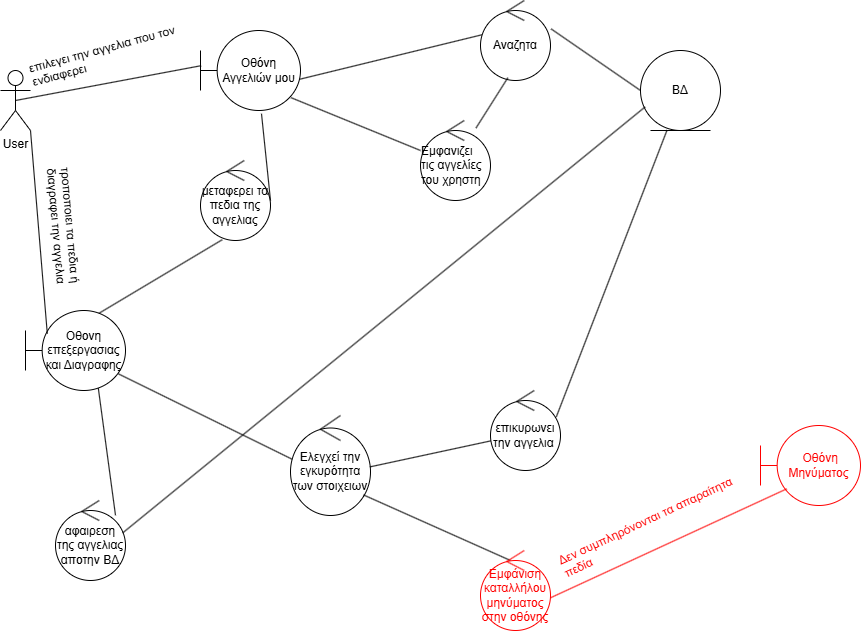

The diagram above was exported from draw.io. Its source (the exported page's mxGraphModel, read from the mxfile embedded in the PNG):
<mxGraphModel dx="1873" dy="931" grid="1" gridSize="10" guides="1" tooltips="1" connect="1" arrows="1" fold="1" page="1" pageScale="1" pageWidth="827" pageHeight="1169" math="0" shadow="0">
  <root>
    <mxCell id="0" />
    <mxCell id="1" parent="0" />
    <mxCell id="actor1" value="User" style="shape=umlActor;verticalLabelPosition=bottom;verticalAlign=top;html=1;outlineConnect=0;" parent="1" vertex="1">
      <mxGeometry x="-810" y="200" width="30" height="60" as="geometry" />
    </mxCell>
    <mxCell id="Mg-OlGnpIVuHk6f7juGX-5" value="&lt;div style=&quot;text-align: left;&quot;&gt;&lt;span style=&quot;background-color: transparent; color: light-dark(rgb(0, 0, 0), rgb(255, 255, 255));&quot;&gt;Εμφανιζει τις αγγελίες του χρηστη&lt;/span&gt;&lt;/div&gt;" style="ellipse;shape=umlControl;whiteSpace=wrap;html=1;" parent="1" vertex="1">
      <mxGeometry x="-390" y="250" width="70" height="80" as="geometry" />
    </mxCell>
    <mxCell id="Mg-OlGnpIVuHk6f7juGX-6" value="&lt;span style=&quot;text-align: left;&quot;&gt;Οθόνη Αγγελιών μου&lt;/span&gt;" style="shape=umlBoundary;whiteSpace=wrap;html=1;" parent="1" vertex="1">
      <mxGeometry x="-610" y="160" width="100" height="80" as="geometry" />
    </mxCell>
    <mxCell id="Mg-OlGnpIVuHk6f7juGX-9" value="" style="endArrow=none;html=1;rounded=0;exitX=0.99;exitY=0.61;exitDx=0;exitDy=0;exitPerimeter=0;entryX=0.037;entryY=0.425;entryDx=0;entryDy=0;entryPerimeter=0;" parent="1" source="Mg-OlGnpIVuHk6f7juGX-6" target="Mg-OlGnpIVuHk6f7juGX-10" edge="1">
      <mxGeometry width="50" height="50" relative="1" as="geometry">
        <mxPoint x="-450" y="330" as="sourcePoint" />
        <mxPoint x="-370" y="330" as="targetPoint" />
      </mxGeometry>
    </mxCell>
    <mxCell id="Mg-OlGnpIVuHk6f7juGX-10" value="Αναζητα" style="ellipse;shape=umlControl;whiteSpace=wrap;html=1;" parent="1" vertex="1">
      <mxGeometry x="-330" y="130" width="70" height="80" as="geometry" />
    </mxCell>
    <mxCell id="Mg-OlGnpIVuHk6f7juGX-11" value="" style="endArrow=none;html=1;rounded=0;exitX=0.391;exitY=0.965;exitDx=0;exitDy=0;exitPerimeter=0;" parent="1" source="Mg-OlGnpIVuHk6f7juGX-10" target="Mg-OlGnpIVuHk6f7juGX-5" edge="1">
      <mxGeometry width="50" height="50" relative="1" as="geometry">
        <mxPoint x="-290" y="220" as="sourcePoint" />
        <mxPoint x="-370" y="300" as="targetPoint" />
      </mxGeometry>
    </mxCell>
    <mxCell id="Mg-OlGnpIVuHk6f7juGX-13" value="" style="endArrow=none;html=1;rounded=0;exitX=1.009;exitY=0.355;exitDx=0;exitDy=0;exitPerimeter=0;entryX=0;entryY=0.5;entryDx=0;entryDy=0;" parent="1" source="Mg-OlGnpIVuHk6f7juGX-10" target="Mg-OlGnpIVuHk6f7juGX-14" edge="1">
      <mxGeometry width="50" height="50" relative="1" as="geometry">
        <mxPoint x="-240" y="160" as="sourcePoint" />
        <mxPoint x="-140" y="80" as="targetPoint" />
      </mxGeometry>
    </mxCell>
    <mxCell id="Mg-OlGnpIVuHk6f7juGX-14" value="ΒΔ" style="ellipse;shape=umlEntity;whiteSpace=wrap;html=1;" parent="1" vertex="1">
      <mxGeometry x="-170" y="180" width="80" height="80" as="geometry" />
    </mxCell>
    <mxCell id="Mg-OlGnpIVuHk6f7juGX-15" value="" style="endArrow=none;html=1;rounded=0;entryX=0.006;entryY=0.44;entryDx=0;entryDy=0;entryPerimeter=0;exitX=0.5;exitY=0.5;exitDx=0;exitDy=0;exitPerimeter=0;" parent="1" source="actor1" target="Mg-OlGnpIVuHk6f7juGX-6" edge="1">
      <mxGeometry width="50" height="50" relative="1" as="geometry">
        <mxPoint x="-740" y="220" as="sourcePoint" />
        <mxPoint x="-580" y="330" as="targetPoint" />
      </mxGeometry>
    </mxCell>
    <mxCell id="Mg-OlGnpIVuHk6f7juGX-16" value="επιλεγει την αγγελια που τον ενδιαφερει" style="text;whiteSpace=wrap;html=1;rotation=-15;" parent="1" vertex="1">
      <mxGeometry x="-785" y="160" width="190" height="40" as="geometry" />
    </mxCell>
    <mxCell id="Mg-OlGnpIVuHk6f7juGX-18" value="" style="endArrow=none;html=1;rounded=0;entryX=0.906;entryY=0.84;entryDx=0;entryDy=0;entryPerimeter=0;exitX=0;exitY=0.375;exitDx=0;exitDy=0;exitPerimeter=0;" parent="1" source="Mg-OlGnpIVuHk6f7juGX-5" target="Mg-OlGnpIVuHk6f7juGX-6" edge="1">
      <mxGeometry width="50" height="50" relative="1" as="geometry">
        <mxPoint x="-540" y="370" as="sourcePoint" />
        <mxPoint x="-470" y="390" as="targetPoint" />
      </mxGeometry>
    </mxCell>
    <mxCell id="Mg-OlGnpIVuHk6f7juGX-19" value="" style="endArrow=none;html=1;rounded=0;entryX=0.728;entryY=0.04;entryDx=0;entryDy=0;entryPerimeter=0;exitX=0.311;exitY=0.99;exitDx=0;exitDy=0;exitPerimeter=0;" parent="1" source="Mg-OlGnpIVuHk6f7juGX-42" target="Mg-OlGnpIVuHk6f7juGX-20" edge="1">
      <mxGeometry width="50" height="50" relative="1" as="geometry">
        <mxPoint x="-600" y="480" as="sourcePoint" />
        <mxPoint x="-480" y="480" as="targetPoint" />
      </mxGeometry>
    </mxCell>
    <mxCell id="Mg-OlGnpIVuHk6f7juGX-20" value="&lt;span style=&quot;text-align: left;&quot;&gt;Οθονη επεξεργασιας και Διαγραφης&lt;/span&gt;" style="shape=umlBoundary;whiteSpace=wrap;html=1;" parent="1" vertex="1">
      <mxGeometry x="-785" y="440" width="100" height="80" as="geometry" />
    </mxCell>
    <mxCell id="Mg-OlGnpIVuHk6f7juGX-22" value="" style="endArrow=none;html=1;rounded=0;exitX=0.218;exitY=0.29;exitDx=0;exitDy=0;exitPerimeter=0;entryX=1;entryY=1;entryDx=0;entryDy=0;entryPerimeter=0;" parent="1" source="Mg-OlGnpIVuHk6f7juGX-20" target="actor1" edge="1">
      <mxGeometry width="50" height="50" relative="1" as="geometry">
        <mxPoint x="-540" y="370" as="sourcePoint" />
        <mxPoint x="-780" y="240" as="targetPoint" />
      </mxGeometry>
    </mxCell>
    <mxCell id="Mg-OlGnpIVuHk6f7juGX-23" value="τροποποιει τα πεδια ή διαγραφει την αγγελια&amp;nbsp;" style="text;whiteSpace=wrap;html=1;rotation=85;" parent="1" vertex="1">
      <mxGeometry x="-820" y="350" width="150" height="40" as="geometry" />
    </mxCell>
    <mxCell id="Mg-OlGnpIVuHk6f7juGX-24" value="επικυρωνει την αγγελια&amp;nbsp;" style="ellipse;shape=umlControl;whiteSpace=wrap;html=1;" parent="1" vertex="1">
      <mxGeometry x="-320" y="520" width="70" height="80" as="geometry" />
    </mxCell>
    <mxCell id="Mg-OlGnpIVuHk6f7juGX-25" value="" style="endArrow=none;html=1;rounded=0;entryX=0.926;entryY=0.79;entryDx=0;entryDy=0;entryPerimeter=0;exitX=0.053;exitY=0.45;exitDx=0;exitDy=0;exitPerimeter=0;" parent="1" source="Mg-OlGnpIVuHk6f7juGX-26" target="Mg-OlGnpIVuHk6f7juGX-20" edge="1">
      <mxGeometry width="50" height="50" relative="1" as="geometry">
        <mxPoint x="-530" y="570" as="sourcePoint" />
        <mxPoint x="-490" y="420" as="targetPoint" />
      </mxGeometry>
    </mxCell>
    <mxCell id="Mg-OlGnpIVuHk6f7juGX-26" value="Ελεγχεί την εγκυρότητα των στοιχειων" style="ellipse;shape=umlControl;whiteSpace=wrap;html=1;" parent="1" vertex="1">
      <mxGeometry x="-520" y="545" width="80" height="100" as="geometry" />
    </mxCell>
    <mxCell id="Mg-OlGnpIVuHk6f7juGX-27" value="" style="endArrow=none;html=1;rounded=0;entryX=0.003;entryY=0.63;entryDx=0;entryDy=0;entryPerimeter=0;exitX=0.992;exitY=0.514;exitDx=0;exitDy=0;exitPerimeter=0;" parent="1" source="Mg-OlGnpIVuHk6f7juGX-26" target="Mg-OlGnpIVuHk6f7juGX-24" edge="1">
      <mxGeometry width="50" height="50" relative="1" as="geometry">
        <mxPoint x="-430" y="590" as="sourcePoint" />
        <mxPoint x="-330" y="570" as="targetPoint" />
      </mxGeometry>
    </mxCell>
    <mxCell id="Mg-OlGnpIVuHk6f7juGX-28" value="" style="endArrow=none;html=1;rounded=0;exitX=0.94;exitY=0.33;exitDx=0;exitDy=0;exitPerimeter=0;entryX=0.332;entryY=0.995;entryDx=0;entryDy=0;entryPerimeter=0;" parent="1" source="Mg-OlGnpIVuHk6f7juGX-24" target="Mg-OlGnpIVuHk6f7juGX-14" edge="1">
      <mxGeometry width="50" height="50" relative="1" as="geometry">
        <mxPoint x="-460" y="410" as="sourcePoint" />
        <mxPoint x="-100" y="150" as="targetPoint" />
      </mxGeometry>
    </mxCell>
    <mxCell id="Mg-OlGnpIVuHk6f7juGX-29" value="αφαιρεση της αγγελιας αποτην ΒΔ" style="ellipse;shape=umlControl;whiteSpace=wrap;html=1;" parent="1" vertex="1">
      <mxGeometry x="-755" y="630" width="70" height="80" as="geometry" />
    </mxCell>
    <mxCell id="Mg-OlGnpIVuHk6f7juGX-30" value="" style="endArrow=none;html=1;rounded=0;exitX=0.857;exitY=0.185;exitDx=0;exitDy=0;exitPerimeter=0;entryX=0.728;entryY=0.97;entryDx=0;entryDy=0;entryPerimeter=0;" parent="1" source="Mg-OlGnpIVuHk6f7juGX-29" target="Mg-OlGnpIVuHk6f7juGX-20" edge="1">
      <mxGeometry width="50" height="50" relative="1" as="geometry">
        <mxPoint x="-690" y="610" as="sourcePoint" />
        <mxPoint x="-660" y="540" as="targetPoint" />
      </mxGeometry>
    </mxCell>
    <mxCell id="Mg-OlGnpIVuHk6f7juGX-31" value="" style="endArrow=none;html=1;rounded=0;exitX=0.96;exitY=0.405;exitDx=0;exitDy=0;exitPerimeter=0;entryX=0.058;entryY=0.705;entryDx=0;entryDy=0;entryPerimeter=0;" parent="1" source="Mg-OlGnpIVuHk6f7juGX-29" target="Mg-OlGnpIVuHk6f7juGX-14" edge="1">
      <mxGeometry width="50" height="50" relative="1" as="geometry">
        <mxPoint x="-670" y="640" as="sourcePoint" />
        <mxPoint x="-140" y="120" as="targetPoint" />
      </mxGeometry>
    </mxCell>
    <mxCell id="Mg-OlGnpIVuHk6f7juGX-32" value="" style="endArrow=none;html=1;rounded=0;exitX=0.912;exitY=0.794;exitDx=0;exitDy=0;exitPerimeter=0;" parent="1" source="Mg-OlGnpIVuHk6f7juGX-26" edge="1">
      <mxGeometry width="50" height="50" relative="1" as="geometry">
        <mxPoint x="-430" y="630" as="sourcePoint" />
        <mxPoint x="-300" y="690" as="targetPoint" />
      </mxGeometry>
    </mxCell>
    <mxCell id="Mg-OlGnpIVuHk6f7juGX-34" value="&lt;font style=&quot;color: rgb(255, 0, 0);&quot;&gt;Εμφάνιση καταλλήλου μηνύματος στην οθόνης&lt;/font&gt;" style="ellipse;shape=umlControl;whiteSpace=wrap;html=1;strokeColor=#FF0000;" parent="1" vertex="1">
      <mxGeometry x="-330" y="680" width="70" height="80" as="geometry" />
    </mxCell>
    <mxCell id="Mg-OlGnpIVuHk6f7juGX-35" value="&lt;span style=&quot;color: rgb(255, 0, 0); text-align: left;&quot;&gt;&amp;nbsp;Οθόνη Μηνύματος&lt;/span&gt;" style="shape=umlBoundary;whiteSpace=wrap;html=1;strokeColor=#FF0000;" parent="1" vertex="1">
      <mxGeometry x="-50" y="555" width="100" height="80" as="geometry" />
    </mxCell>
    <mxCell id="Mg-OlGnpIVuHk6f7juGX-39" value="" style="endArrow=none;html=1;rounded=0;fontColor=#FF0000;strokeColor=#FF0000;exitX=1.003;exitY=0.59;exitDx=0;exitDy=0;exitPerimeter=0;entryX=0.262;entryY=0.792;entryDx=0;entryDy=0;entryPerimeter=0;" parent="1" source="Mg-OlGnpIVuHk6f7juGX-34" target="Mg-OlGnpIVuHk6f7juGX-35" edge="1">
      <mxGeometry width="50" height="50" relative="1" as="geometry">
        <mxPoint x="-250" y="730" as="sourcePoint" />
        <mxPoint x="-40" y="640" as="targetPoint" />
      </mxGeometry>
    </mxCell>
    <mxCell id="Mg-OlGnpIVuHk6f7juGX-38" value="Δεν συμπληρόνονται τα απαραίτητα πεδία&amp;nbsp;" style="text;whiteSpace=wrap;html=1;fontColor=#FF0000;rotation=-25;" parent="1" vertex="1">
      <mxGeometry x="-260" y="635" width="200" height="40" as="geometry" />
    </mxCell>
    <mxCell id="Mg-OlGnpIVuHk6f7juGX-42" value="μεταφερει τα πεδια της αγγελιας" style="ellipse;shape=umlControl;whiteSpace=wrap;html=1;" parent="1" vertex="1">
      <mxGeometry x="-610" y="290" width="70" height="80" as="geometry" />
    </mxCell>
    <mxCell id="Mg-OlGnpIVuHk6f7juGX-44" value="" style="endArrow=none;html=1;rounded=0;entryX=0.61;entryY=1.04;entryDx=0;entryDy=0;entryPerimeter=0;exitX=1;exitY=0.5;exitDx=0;exitDy=0;exitPerimeter=0;" parent="1" source="Mg-OlGnpIVuHk6f7juGX-42" target="Mg-OlGnpIVuHk6f7juGX-6" edge="1">
      <mxGeometry width="50" height="50" relative="1" as="geometry">
        <mxPoint x="-420" y="440" as="sourcePoint" />
        <mxPoint x="-370" y="390" as="targetPoint" />
      </mxGeometry>
    </mxCell>
  </root>
</mxGraphModel>